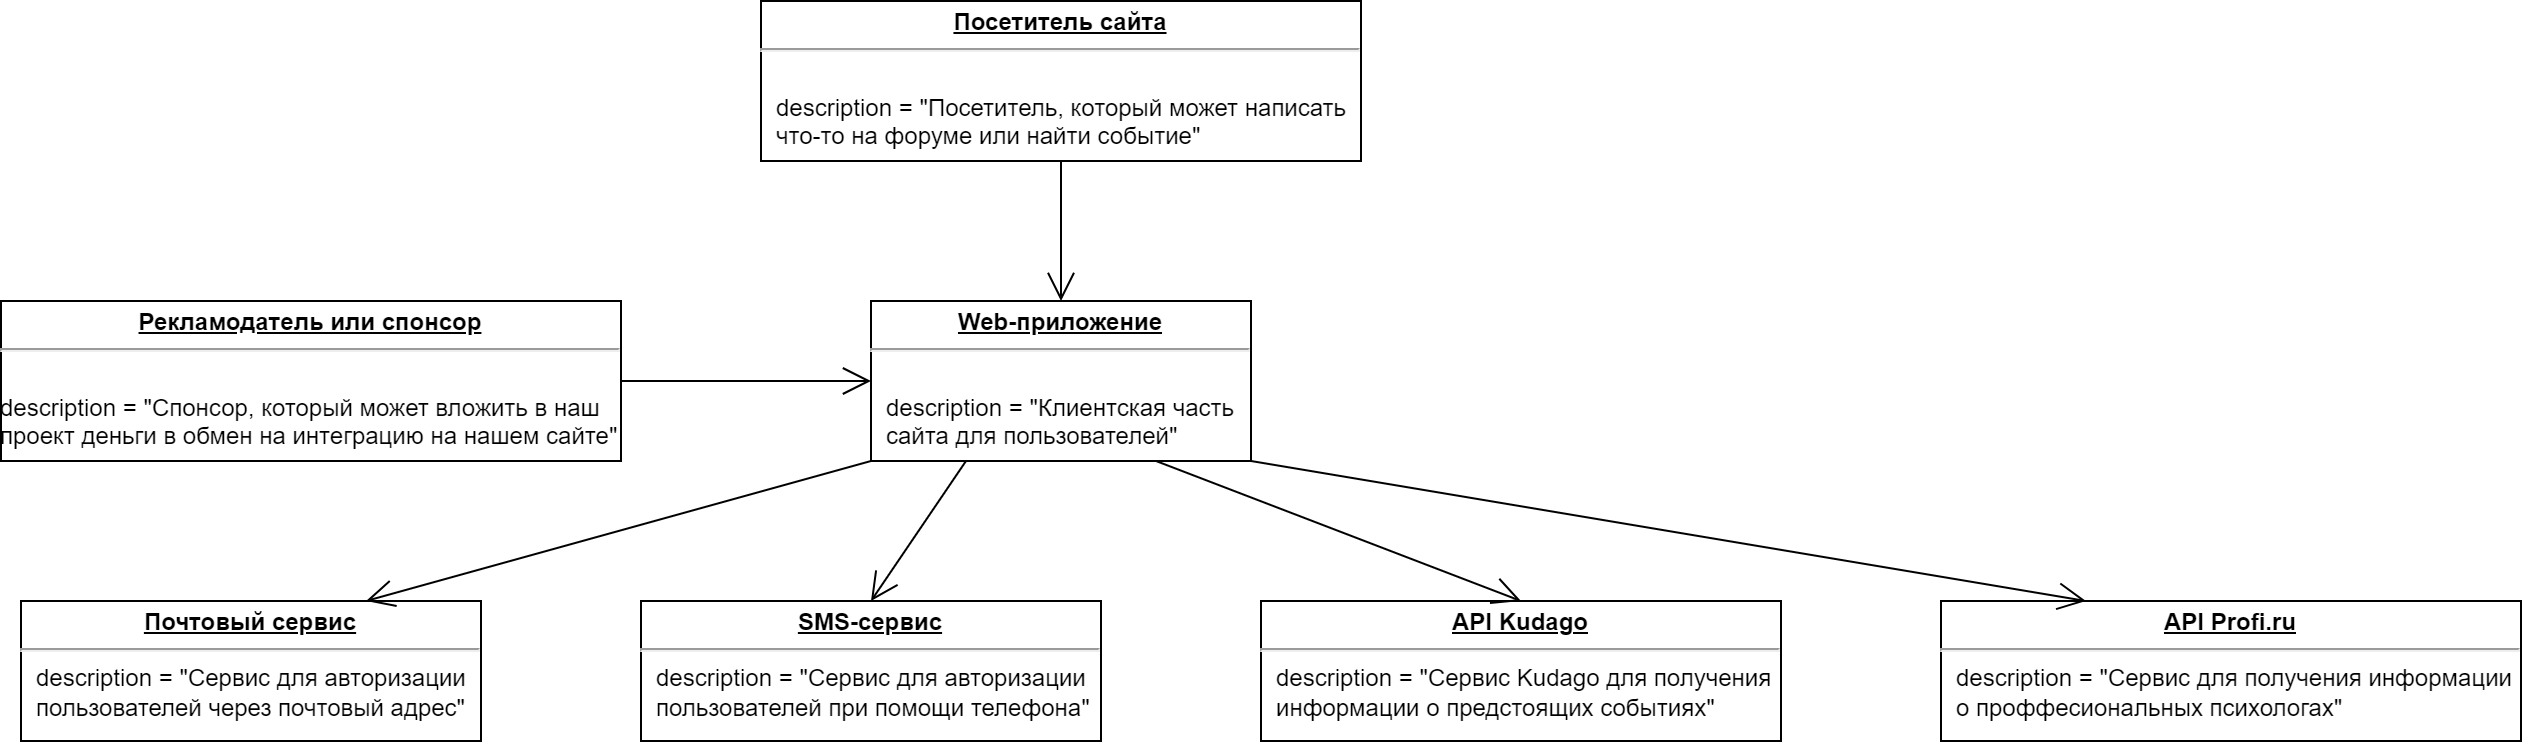

The diagram above was exported from draw.io. Its source (the exported page's mxGraphModel, read from the mxfile embedded in the PNG):
<mxGraphModel dx="1242" dy="909" grid="1" gridSize="10" guides="1" tooltips="1" connect="1" arrows="1" fold="1" page="1" pageScale="1" pageWidth="827" pageHeight="1169" math="0" shadow="0">
  <root>
    <mxCell id="0" />
    <mxCell id="1" parent="0" />
    <mxCell id="37" value="&lt;p style=&quot;margin:0px;margin-top:4px;text-align:center;text-decoration:underline;&quot;&gt;&lt;b&gt;Посетитель сайта&lt;/b&gt;&lt;/p&gt;&lt;hr&gt;&lt;p style=&quot;margin:0px;margin-left:8px;&quot;&gt;&lt;br&gt;&lt;/p&gt;&lt;p style=&quot;margin:0px;margin-left:8px;&quot;&gt;description = &quot;Посетитель, который может написать&amp;nbsp;&lt;/p&gt;&lt;p style=&quot;margin:0px;margin-left:8px;&quot;&gt;что-то на форуме или найти событие&quot;&lt;br&gt;&lt;br&gt;&lt;/p&gt;" style="verticalAlign=top;align=left;overflow=fill;fontSize=12;fontFamily=Helvetica;html=1;" parent="1" vertex="1">
      <mxGeometry x="550" y="220" width="300" height="80" as="geometry" />
    </mxCell>
    <mxCell id="43" value="&lt;p style=&quot;margin:0px;margin-top:4px;text-align:center;text-decoration:underline;&quot;&gt;&lt;b&gt;Рекламодатель или спонсор&lt;/b&gt;&lt;/p&gt;&lt;hr&gt;&lt;p style=&quot;margin:0px;margin-left:8px;&quot;&gt;&lt;br&gt;&lt;/p&gt;description = &quot;&lt;span style=&quot;background-color: initial;&quot;&gt;Спонсор, который может вложить в наш&lt;br&gt;проект&amp;nbsp;&lt;/span&gt;&lt;span style=&quot;background-color: initial;&quot;&gt;деньги в обмен на интеграцию на нашем сайте&quot;&lt;/span&gt;&lt;span style=&quot;background-color: initial;&quot;&gt;&lt;br&gt;&lt;/span&gt;" style="verticalAlign=top;align=left;overflow=fill;fontSize=12;fontFamily=Helvetica;html=1;" parent="1" vertex="1">
      <mxGeometry x="170" y="370" width="310" height="80" as="geometry" />
    </mxCell>
    <mxCell id="44" value="&lt;p style=&quot;margin:0px;margin-top:4px;text-align:center;text-decoration:underline;&quot;&gt;&lt;b&gt;Web-приложение&lt;/b&gt;&lt;/p&gt;&lt;hr&gt;&lt;p style=&quot;margin:0px;margin-left:8px;&quot;&gt;&lt;br&gt;description = &quot;Клиентская часть&amp;nbsp;&lt;/p&gt;&lt;p style=&quot;margin:0px;margin-left:8px;&quot;&gt;сайта&amp;nbsp;&lt;span style=&quot;background-color: initial;&quot;&gt;для пользователей&quot;&lt;/span&gt;&lt;/p&gt;" style="verticalAlign=top;align=left;overflow=fill;fontSize=12;fontFamily=Helvetica;html=1;" parent="1" vertex="1">
      <mxGeometry x="605" y="370" width="190" height="80" as="geometry" />
    </mxCell>
    <mxCell id="49" value="&lt;p style=&quot;margin:0px;margin-top:4px;text-align:center;text-decoration:underline;&quot;&gt;&lt;b&gt;Почтовый сервис&lt;/b&gt;&lt;/p&gt;&lt;hr&gt;&lt;p style=&quot;margin:0px;margin-left:8px;&quot;&gt;description = &quot;Сервис для авторизации&lt;br&gt;&lt;/p&gt;&lt;p style=&quot;margin:0px;margin-left:8px;&quot;&gt;пользователей через почтовый адрес&quot;&lt;/p&gt;" style="verticalAlign=top;align=left;overflow=fill;fontSize=12;fontFamily=Helvetica;html=1;" parent="1" vertex="1">
      <mxGeometry x="180" y="520" width="230" height="70" as="geometry" />
    </mxCell>
    <mxCell id="50" value="&lt;p style=&quot;margin:0px;margin-top:4px;text-align:center;text-decoration:underline;&quot;&gt;&lt;b&gt;SMS-сервис&lt;/b&gt;&lt;/p&gt;&lt;hr&gt;&lt;p style=&quot;margin:0px;margin-left:8px;&quot;&gt;description = &quot;Сервис для авторизации&lt;br&gt;&lt;/p&gt;&lt;p style=&quot;margin:0px;margin-left:8px;&quot;&gt;пользователей при помощи телефона&quot;&lt;/p&gt;" style="verticalAlign=top;align=left;overflow=fill;fontSize=12;fontFamily=Helvetica;html=1;" parent="1" vertex="1">
      <mxGeometry x="490" y="520" width="230" height="70" as="geometry" />
    </mxCell>
    <mxCell id="51" value="&lt;p style=&quot;margin:0px;margin-top:4px;text-align:center;text-decoration:underline;&quot;&gt;&lt;b&gt;API Kudago&lt;/b&gt;&lt;/p&gt;&lt;hr&gt;&lt;p style=&quot;margin:0px;margin-left:8px;&quot;&gt;description = &quot;Сервис Kudago для получения&lt;/p&gt;&lt;p style=&quot;margin:0px;margin-left:8px;&quot;&gt;&lt;span style=&quot;background-color: initial;&quot;&gt;информации о предстоящих событиях&quot;&lt;/span&gt;&lt;/p&gt;" style="verticalAlign=top;align=left;overflow=fill;fontSize=12;fontFamily=Helvetica;html=1;" parent="1" vertex="1">
      <mxGeometry x="800" y="520" width="260" height="70" as="geometry" />
    </mxCell>
    <mxCell id="53" value="&lt;p style=&quot;margin:0px;margin-top:4px;text-align:center;text-decoration:underline;&quot;&gt;&lt;b&gt;API Profi.ru&lt;/b&gt;&lt;/p&gt;&lt;hr&gt;&lt;p style=&quot;margin:0px;margin-left:8px;&quot;&gt;description = &quot;Сервис для получения информации&lt;/p&gt;&lt;p style=&quot;margin:0px;margin-left:8px;&quot;&gt;&lt;span style=&quot;background-color: initial;&quot;&gt;о проффесиональных психологах&quot;&lt;/span&gt;&lt;/p&gt;" style="verticalAlign=top;align=left;overflow=fill;fontSize=12;fontFamily=Helvetica;html=1;" parent="1" vertex="1">
      <mxGeometry x="1140" y="520" width="290" height="70" as="geometry" />
    </mxCell>
    <mxCell id="55" value="" style="endArrow=open;endFill=1;endSize=12;html=1;exitX=0.5;exitY=1;exitDx=0;exitDy=0;entryX=0.5;entryY=0;entryDx=0;entryDy=0;" parent="1" source="37" target="44" edge="1">
      <mxGeometry width="160" relative="1" as="geometry">
        <mxPoint x="720" y="540" as="sourcePoint" />
        <mxPoint x="880" y="540" as="targetPoint" />
      </mxGeometry>
    </mxCell>
    <mxCell id="56" value="" style="endArrow=open;endFill=1;endSize=12;html=1;exitX=1;exitY=0.5;exitDx=0;exitDy=0;entryX=0;entryY=0.5;entryDx=0;entryDy=0;" parent="1" source="43" target="44" edge="1">
      <mxGeometry width="160" relative="1" as="geometry">
        <mxPoint x="720" y="540" as="sourcePoint" />
        <mxPoint x="880" y="540" as="targetPoint" />
      </mxGeometry>
    </mxCell>
    <mxCell id="57" value="" style="endArrow=open;endFill=1;endSize=12;html=1;exitX=0;exitY=1;exitDx=0;exitDy=0;entryX=0.75;entryY=0;entryDx=0;entryDy=0;" parent="1" source="44" target="49" edge="1">
      <mxGeometry width="160" relative="1" as="geometry">
        <mxPoint x="720" y="540" as="sourcePoint" />
        <mxPoint x="880" y="540" as="targetPoint" />
      </mxGeometry>
    </mxCell>
    <mxCell id="58" value="" style="endArrow=open;endFill=1;endSize=12;html=1;exitX=0.25;exitY=1;exitDx=0;exitDy=0;entryX=0.5;entryY=0;entryDx=0;entryDy=0;" parent="1" source="44" target="50" edge="1">
      <mxGeometry width="160" relative="1" as="geometry">
        <mxPoint x="720" y="540" as="sourcePoint" />
        <mxPoint x="880" y="540" as="targetPoint" />
      </mxGeometry>
    </mxCell>
    <mxCell id="59" value="" style="endArrow=open;endFill=1;endSize=12;html=1;exitX=0.75;exitY=1;exitDx=0;exitDy=0;entryX=0.5;entryY=0;entryDx=0;entryDy=0;" parent="1" source="44" target="51" edge="1">
      <mxGeometry width="160" relative="1" as="geometry">
        <mxPoint x="720" y="540" as="sourcePoint" />
        <mxPoint x="880" y="540" as="targetPoint" />
      </mxGeometry>
    </mxCell>
    <mxCell id="60" value="" style="endArrow=open;endFill=1;endSize=12;html=1;exitX=1;exitY=1;exitDx=0;exitDy=0;entryX=0.25;entryY=0;entryDx=0;entryDy=0;" parent="1" source="44" target="53" edge="1">
      <mxGeometry width="160" relative="1" as="geometry">
        <mxPoint x="720" y="540" as="sourcePoint" />
        <mxPoint x="880" y="540" as="targetPoint" />
      </mxGeometry>
    </mxCell>
  </root>
</mxGraphModel>